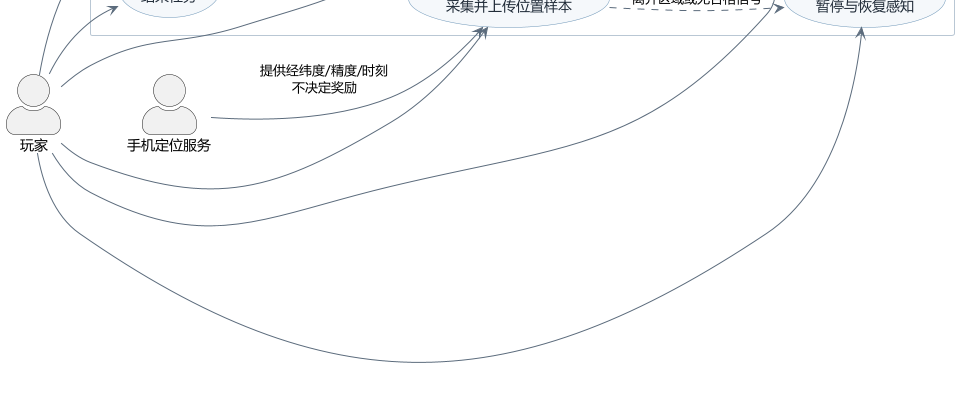

The diagram above was rendered by PlantUML. Its source (embedded in the PNG):
@startuml 自习任务用况图
' 赵冠钧 · 第二阶段分析 · 用况图
' 表达用户目标：自习任务界面与位置采集，不把按钮画成用况
!pragma layout smetana
skinparam defaultFontName "Microsoft YaHei"
skinparam backgroundColor white
skinparam shadowing false
skinparam actorStyle awesome
skinparam arrowColor #5B6B7C
skinparam usecase {
  BackgroundColor #F5F8FB
  BorderColor #6F97B8
  FontColor #1F2A37
}
skinparam rectangle {
  BackgroundColor #FFFFFF
  BorderColor #B9C7D4
  FontColor #1F2A37
}
left to right direction

actor 玩家 as Player
actor "手机定位服务" as Loc

rectangle "PKMon 自习任务界面与位置采集" {
  usecase "UC-S1\n开始自习任务" as S1
  usecase "UC-S2\n采集并上传位置样本" as S2
  usecase "UC-S3\n查看任务状态" as S3
  usecase "UC-S4\n暂停与恢复感知" as S4
  usecase "UC-S5\n结束任务" as S5
  usecase "UC-S6\n跳转答题捕获" as S6
}

Player --> S1
Player --> S3
Player --> S5
Player --> S6
Player --> S2
Player --> S4
Loc --> S2 : 提供经纬度/精度/时刻\n不决定奖励
S1 ..> S2 : include
S2 ..> S3 : 每次响应刷新展示
S2 ..> S4 : 离开区域或无合格信号
S6 ..> S3 : 需 status=TRIGGERED\n且存在 spawnId
note right of S6
  捕获结算不在本边界内
  见孙虹毅答题捕获用况
end note
@enduml